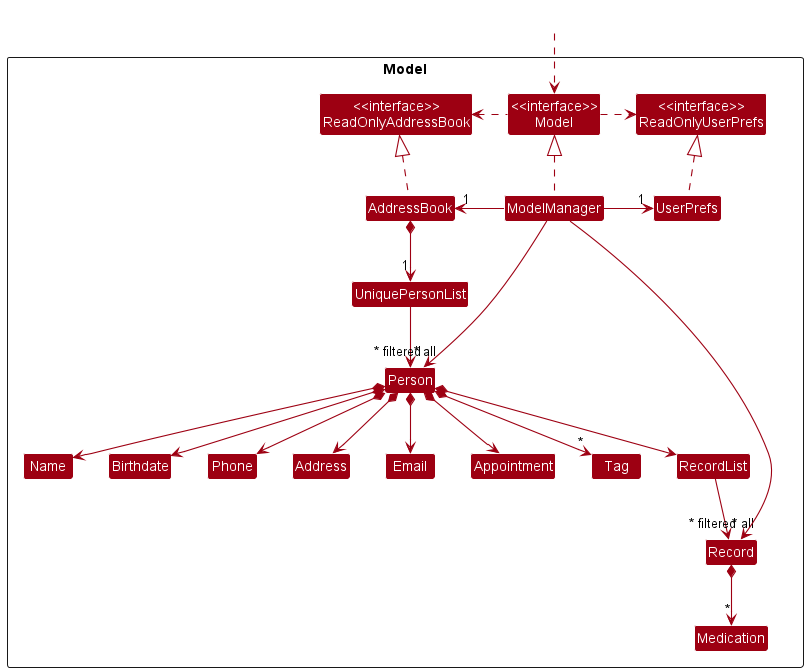

The diagram above was rendered by PlantUML. Its source (embedded in the PNG):
@startuml
!include style.puml
skinparam arrowThickness 1.1
skinparam arrowColor MODEL_COLOR
skinparam classBackgroundColor MODEL_COLOR

Package Model <<Rectangle>>{
Class "<<interface>>\nReadOnlyAddressBook" as ReadOnlyAddressBook
Class "<<interface>>\nReadOnlyUserPrefs" as ReadOnlyUserPrefs
Class "<<interface>>\nModel" as Model
Class AddressBook
Class ModelManager
Class UserPrefs

Class UniquePersonList
Class Person
Class Address
Class Appointment
Class Birthdate
Class Email
Class Name
Class Phone
Class Tag

Class RecordList
Class Record
Class Medication
}

Class HiddenOutside #FFFFFF
HiddenOutside ..> Model

AddressBook .up.|> ReadOnlyAddressBook

ModelManager .up.|> Model
Model .right.> ReadOnlyUserPrefs
Model .left.> ReadOnlyAddressBook
ModelManager -left-> "1" AddressBook
ModelManager -right-> "1" UserPrefs
UserPrefs .up.|> ReadOnlyUserPrefs

AddressBook *--> "1" UniquePersonList
UniquePersonList --> "~* all" Person
Person *--> Birthdate
Person *--> Name
Person *--> Phone
Person *--> Email
Person *--> Address
Person *--> Appointment
Person *--> RecordList
Person *--> "*" Tag

Name -[hidden]right-> Birthdate
Phone -[hidden]right-> Address
Address -[hidden]right-> Email

RecordList --> "~* all" Record
Record *--> "*" Medication

ModelManager -->"~* filtered" Person
ModelManager -->"~* filtered" Record
@enduml